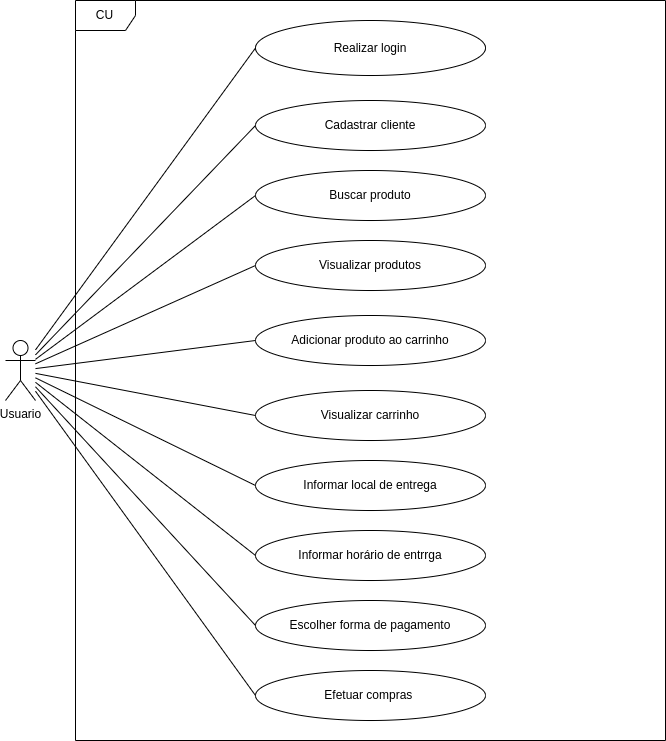

The diagram above was exported from draw.io. Its source (the exported page's mxGraphModel, read from the mxfile embedded in the PNG):
<mxGraphModel dx="1262" dy="748" grid="1" gridSize="10" guides="1" tooltips="1" connect="1" arrows="1" fold="1" page="1" pageScale="1" pageWidth="827" pageHeight="1169" background="none" math="0" shadow="0">
  <root>
    <mxCell id="0" />
    <mxCell id="1" parent="0" />
    <mxCell id="29" value="CU" style="shape=umlFrame;whiteSpace=wrap;html=1;fillColor=none;" parent="1" vertex="1">
      <mxGeometry x="130" y="60" width="590" height="740" as="geometry" />
    </mxCell>
    <mxCell id="6" style="edgeStyle=none;html=1;entryX=0;entryY=0.5;entryDx=0;entryDy=0;endArrow=none;endFill=0;fillColor=none;" parent="1" source="2" target="3" edge="1">
      <mxGeometry relative="1" as="geometry" />
    </mxCell>
    <mxCell id="7" style="edgeStyle=none;html=1;endArrow=none;endFill=0;entryX=0;entryY=0.5;entryDx=0;entryDy=0;fillColor=none;" parent="1" source="2" target="4" edge="1">
      <mxGeometry relative="1" as="geometry" />
    </mxCell>
    <mxCell id="8" style="edgeStyle=none;html=1;entryX=0;entryY=0.5;entryDx=0;entryDy=0;endArrow=none;endFill=0;fillColor=none;" parent="1" source="2" target="31" edge="1">
      <mxGeometry relative="1" as="geometry">
        <mxPoint x="380.00000000000205" y="220" as="targetPoint" />
      </mxGeometry>
    </mxCell>
    <mxCell id="10" style="edgeStyle=none;html=1;endArrow=none;endFill=0;entryX=0;entryY=0.5;entryDx=0;entryDy=0;fillColor=none;" parent="1" source="2" target="32" edge="1">
      <mxGeometry relative="1" as="geometry">
        <mxPoint x="480.00000000000205" y="280" as="targetPoint" />
      </mxGeometry>
    </mxCell>
    <mxCell id="12" style="edgeStyle=none;html=1;endArrow=none;endFill=0;entryX=0;entryY=0.5;entryDx=0;entryDy=0;fillColor=none;" parent="1" source="2" target="36" edge="1">
      <mxGeometry relative="1" as="geometry">
        <mxPoint x="385.0000000000048" y="570" as="targetPoint" />
      </mxGeometry>
    </mxCell>
    <mxCell id="14" style="edgeStyle=none;html=1;entryX=0;entryY=0.5;entryDx=0;entryDy=0;endArrow=none;endFill=0;fillColor=none;" parent="1" source="2" target="37" edge="1">
      <mxGeometry relative="1" as="geometry">
        <mxPoint x="311.57359312880067" y="611.7157287525338" as="targetPoint" />
      </mxGeometry>
    </mxCell>
    <mxCell id="16" style="edgeStyle=none;html=1;endArrow=none;endFill=0;entryX=0;entryY=0.5;entryDx=0;entryDy=0;fillColor=none;" parent="1" source="2" target="38" edge="1">
      <mxGeometry relative="1" as="geometry">
        <mxPoint x="395" y="440" as="sourcePoint" />
        <mxPoint x="245.1718233419458" y="673.5853409015203" as="targetPoint" />
      </mxGeometry>
    </mxCell>
    <mxCell id="23" style="edgeStyle=none;html=1;endArrow=none;endFill=0;entryX=0;entryY=0.5;entryDx=0;entryDy=0;fillColor=none;" parent="1" source="2" target="35" edge="1">
      <mxGeometry relative="1" as="geometry">
        <mxPoint x="479.99999999999545" y="510" as="targetPoint" />
      </mxGeometry>
    </mxCell>
    <mxCell id="26" style="edgeStyle=none;html=1;entryX=0;entryY=0.5;entryDx=0;entryDy=0;endArrow=none;endFill=0;fillColor=none;" parent="1" source="2" target="33" edge="1">
      <mxGeometry relative="1" as="geometry">
        <mxPoint x="560" y="350" as="targetPoint" />
      </mxGeometry>
    </mxCell>
    <mxCell id="27" style="edgeStyle=none;html=1;entryX=0;entryY=0.5;entryDx=0;entryDy=0;endArrow=none;endFill=0;fillColor=none;" parent="1" source="2" target="34" edge="1">
      <mxGeometry relative="1" as="geometry">
        <mxPoint x="560.0000000000045" y="440" as="targetPoint" />
      </mxGeometry>
    </mxCell>
    <mxCell id="2" value="Usuario" style="shape=umlActor;verticalLabelPosition=bottom;verticalAlign=top;html=1;outlineConnect=0;fillColor=none;" parent="1" vertex="1">
      <mxGeometry x="60" y="400" width="30" height="60" as="geometry" />
    </mxCell>
    <mxCell id="3" value="Cadastrar cliente" style="ellipse;whiteSpace=wrap;html=1;fillColor=none;" parent="1" vertex="1">
      <mxGeometry x="310" y="160" width="230" height="50" as="geometry" />
    </mxCell>
    <mxCell id="4" value="Realizar login" style="ellipse;whiteSpace=wrap;html=1;fillColor=none;" parent="1" vertex="1">
      <mxGeometry x="310" y="80" width="230" height="55" as="geometry" />
    </mxCell>
    <mxCell id="31" value="Buscar produto" style="ellipse;whiteSpace=wrap;html=1;fillColor=none;" vertex="1" parent="1">
      <mxGeometry x="310" y="230" width="230" height="50" as="geometry" />
    </mxCell>
    <mxCell id="32" value="Visualizar produtos" style="ellipse;whiteSpace=wrap;html=1;fillColor=none;" vertex="1" parent="1">
      <mxGeometry x="310" y="300" width="230" height="50" as="geometry" />
    </mxCell>
    <mxCell id="33" value="Adicionar produto ao carrinho" style="ellipse;whiteSpace=wrap;html=1;fillColor=none;" vertex="1" parent="1">
      <mxGeometry x="310" y="375" width="230" height="50" as="geometry" />
    </mxCell>
    <mxCell id="34" value="Visualizar carrinho" style="ellipse;whiteSpace=wrap;html=1;fillColor=none;" vertex="1" parent="1">
      <mxGeometry x="310" y="450" width="230" height="50" as="geometry" />
    </mxCell>
    <mxCell id="35" value="Informar local de entrega" style="ellipse;whiteSpace=wrap;html=1;fillColor=none;" vertex="1" parent="1">
      <mxGeometry x="310" y="520" width="230" height="50" as="geometry" />
    </mxCell>
    <mxCell id="36" value="Informar horário de entrrga" style="ellipse;whiteSpace=wrap;html=1;fillColor=none;" vertex="1" parent="1">
      <mxGeometry x="310" y="590" width="230" height="50" as="geometry" />
    </mxCell>
    <mxCell id="37" value="Escolher forma de pagamento" style="ellipse;whiteSpace=wrap;html=1;fillColor=none;" vertex="1" parent="1">
      <mxGeometry x="310" y="660" width="230" height="50" as="geometry" />
    </mxCell>
    <mxCell id="38" value="Efetuar compras&amp;nbsp;" style="ellipse;whiteSpace=wrap;html=1;fillColor=none;" vertex="1" parent="1">
      <mxGeometry x="310" y="730" width="230" height="50" as="geometry" />
    </mxCell>
  </root>
</mxGraphModel>